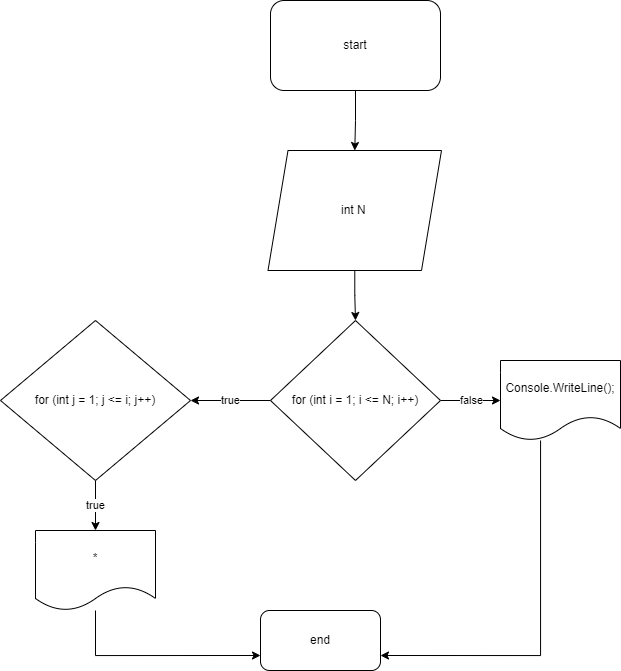

The diagram above was exported from draw.io. Its source (the exported page's mxGraphModel, read from the mxfile embedded in the PNG):
<mxGraphModel dx="1035" dy="562" grid="1" gridSize="10" guides="1" tooltips="1" connect="1" arrows="1" fold="1" page="1" pageScale="1" pageWidth="827" pageHeight="1169" math="0" shadow="0">
  <root>
    <mxCell id="WIyWlLk6GJQsqaUBKTNV-0" />
    <mxCell id="WIyWlLk6GJQsqaUBKTNV-1" parent="WIyWlLk6GJQsqaUBKTNV-0" />
    <mxCell id="fsC7eOnLHNVDQXK5gXcV-18" value="" style="edgeStyle=orthogonalEdgeStyle;rounded=0;orthogonalLoop=1;jettySize=auto;html=1;" edge="1" parent="WIyWlLk6GJQsqaUBKTNV-1" source="fsC7eOnLHNVDQXK5gXcV-1" target="fsC7eOnLHNVDQXK5gXcV-14">
      <mxGeometry relative="1" as="geometry" />
    </mxCell>
    <mxCell id="fsC7eOnLHNVDQXK5gXcV-1" value="start" style="rounded=1;whiteSpace=wrap;html=1;" vertex="1" parent="WIyWlLk6GJQsqaUBKTNV-1">
      <mxGeometry x="320" y="20" width="170" height="90" as="geometry" />
    </mxCell>
    <mxCell id="fsC7eOnLHNVDQXK5gXcV-20" value="" style="edgeStyle=orthogonalEdgeStyle;rounded=0;orthogonalLoop=1;jettySize=auto;html=1;" edge="1" parent="WIyWlLk6GJQsqaUBKTNV-1" source="fsC7eOnLHNVDQXK5gXcV-14" target="fsC7eOnLHNVDQXK5gXcV-19">
      <mxGeometry relative="1" as="geometry" />
    </mxCell>
    <mxCell id="fsC7eOnLHNVDQXK5gXcV-14" value="int N&amp;nbsp;" style="shape=parallelogram;perimeter=parallelogramPerimeter;whiteSpace=wrap;html=1;fixedSize=1;" vertex="1" parent="WIyWlLk6GJQsqaUBKTNV-1">
      <mxGeometry x="317.5" y="170" width="173.5" height="120" as="geometry" />
    </mxCell>
    <mxCell id="fsC7eOnLHNVDQXK5gXcV-23" value="true" style="edgeStyle=orthogonalEdgeStyle;rounded=0;orthogonalLoop=1;jettySize=auto;html=1;" edge="1" parent="WIyWlLk6GJQsqaUBKTNV-1" source="fsC7eOnLHNVDQXK5gXcV-19" target="fsC7eOnLHNVDQXK5gXcV-22">
      <mxGeometry relative="1" as="geometry" />
    </mxCell>
    <mxCell id="fsC7eOnLHNVDQXK5gXcV-29" value="false" style="edgeStyle=orthogonalEdgeStyle;rounded=0;orthogonalLoop=1;jettySize=auto;html=1;" edge="1" parent="WIyWlLk6GJQsqaUBKTNV-1" source="fsC7eOnLHNVDQXK5gXcV-19" target="fsC7eOnLHNVDQXK5gXcV-28">
      <mxGeometry relative="1" as="geometry" />
    </mxCell>
    <mxCell id="fsC7eOnLHNVDQXK5gXcV-19" value="for (int i = 1; i &lt;= N; i++)" style="rhombus;whiteSpace=wrap;html=1;" vertex="1" parent="WIyWlLk6GJQsqaUBKTNV-1">
      <mxGeometry x="320" y="340" width="170" height="160" as="geometry" />
    </mxCell>
    <mxCell id="fsC7eOnLHNVDQXK5gXcV-26" value="true" style="edgeStyle=orthogonalEdgeStyle;rounded=0;orthogonalLoop=1;jettySize=auto;html=1;" edge="1" parent="WIyWlLk6GJQsqaUBKTNV-1" source="fsC7eOnLHNVDQXK5gXcV-22" target="fsC7eOnLHNVDQXK5gXcV-24">
      <mxGeometry relative="1" as="geometry" />
    </mxCell>
    <mxCell id="fsC7eOnLHNVDQXK5gXcV-22" value="for (int j = 1; j &lt;= i; j++)" style="rhombus;whiteSpace=wrap;html=1;" vertex="1" parent="WIyWlLk6GJQsqaUBKTNV-1">
      <mxGeometry x="50" y="340" width="190" height="160" as="geometry" />
    </mxCell>
    <mxCell id="fsC7eOnLHNVDQXK5gXcV-31" style="edgeStyle=orthogonalEdgeStyle;rounded=0;orthogonalLoop=1;jettySize=auto;html=1;entryX=0;entryY=0.75;entryDx=0;entryDy=0;" edge="1" parent="WIyWlLk6GJQsqaUBKTNV-1" source="fsC7eOnLHNVDQXK5gXcV-24" target="fsC7eOnLHNVDQXK5gXcV-27">
      <mxGeometry relative="1" as="geometry">
        <Array as="points">
          <mxPoint x="145" y="675" />
        </Array>
      </mxGeometry>
    </mxCell>
    <mxCell id="fsC7eOnLHNVDQXK5gXcV-24" value="*" style="shape=document;whiteSpace=wrap;html=1;boundedLbl=1;" vertex="1" parent="WIyWlLk6GJQsqaUBKTNV-1">
      <mxGeometry x="85" y="550" width="120" height="80" as="geometry" />
    </mxCell>
    <mxCell id="fsC7eOnLHNVDQXK5gXcV-27" value="end" style="rounded=1;whiteSpace=wrap;html=1;" vertex="1" parent="WIyWlLk6GJQsqaUBKTNV-1">
      <mxGeometry x="310" y="630" width="120" height="60" as="geometry" />
    </mxCell>
    <mxCell id="fsC7eOnLHNVDQXK5gXcV-30" style="edgeStyle=orthogonalEdgeStyle;rounded=0;orthogonalLoop=1;jettySize=auto;html=1;entryX=1;entryY=0.75;entryDx=0;entryDy=0;" edge="1" parent="WIyWlLk6GJQsqaUBKTNV-1" source="fsC7eOnLHNVDQXK5gXcV-28" target="fsC7eOnLHNVDQXK5gXcV-27">
      <mxGeometry relative="1" as="geometry">
        <Array as="points">
          <mxPoint x="590" y="675" />
        </Array>
      </mxGeometry>
    </mxCell>
    <mxCell id="fsC7eOnLHNVDQXK5gXcV-28" value="Console.WriteLine();" style="shape=document;whiteSpace=wrap;html=1;boundedLbl=1;" vertex="1" parent="WIyWlLk6GJQsqaUBKTNV-1">
      <mxGeometry x="550" y="380" width="120" height="80" as="geometry" />
    </mxCell>
  </root>
</mxGraphModel>